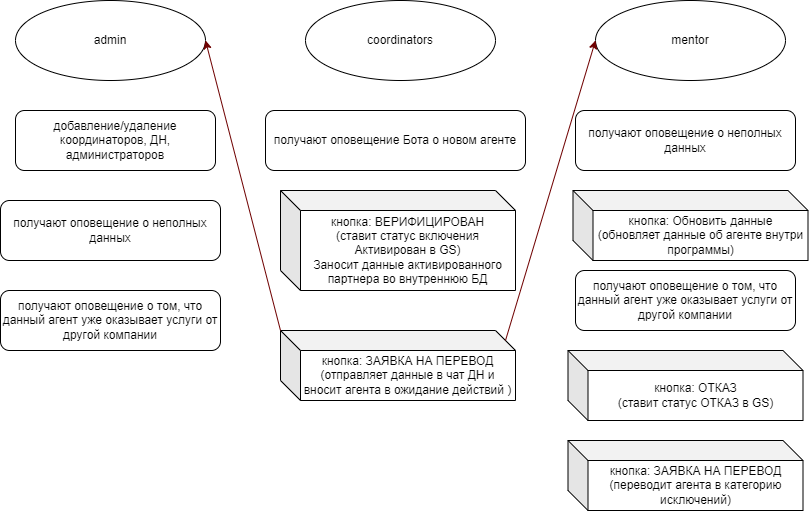

The diagram above was exported from draw.io. Its source (the exported page's mxGraphModel, read from the mxfile embedded in the PNG):
<mxGraphModel dx="418" dy="384" grid="1" gridSize="10" guides="1" tooltips="1" connect="1" arrows="1" fold="1" page="1" pageScale="1" pageWidth="850" pageHeight="1400" math="0" shadow="0">
  <root>
    <mxCell id="0" />
    <mxCell id="1" parent="0" />
    <mxCell id="2" value="admin" style="ellipse;whiteSpace=wrap;html=1;" parent="1" vertex="1">
      <mxGeometry x="40" y="10" width="190" height="80" as="geometry" />
    </mxCell>
    <mxCell id="3" value="coordinators" style="ellipse;whiteSpace=wrap;html=1;" parent="1" vertex="1">
      <mxGeometry x="330" y="10" width="190" height="80" as="geometry" />
    </mxCell>
    <mxCell id="4" value="mentor" style="ellipse;whiteSpace=wrap;html=1;" parent="1" vertex="1">
      <mxGeometry x="620" y="10" width="190" height="80" as="geometry" />
    </mxCell>
    <mxCell id="6" value="добавление/удаление координаторов, ДН, администраторов" style="rounded=1;whiteSpace=wrap;html=1;" parent="1" vertex="1">
      <mxGeometry x="40" y="120" width="200" height="60" as="geometry" />
    </mxCell>
    <mxCell id="7" value="получают оповещение Бота о новом агенте" style="rounded=1;whiteSpace=wrap;html=1;" parent="1" vertex="1">
      <mxGeometry x="290" y="120" width="260" height="60" as="geometry" />
    </mxCell>
    <mxCell id="8" value="получают оповещение о неполных данных" style="rounded=1;whiteSpace=wrap;html=1;" parent="1" vertex="1">
      <mxGeometry x="600" y="120" width="220" height="60" as="geometry" />
    </mxCell>
    <mxCell id="9" value="кнопка: ВЕРИФИЦИРОВАН&lt;br&gt;(ставит статус включения Активирован в GS)&lt;br&gt;Заносит данные активированного партнера во внутреннюю БД" style="shape=cube;whiteSpace=wrap;html=1;boundedLbl=1;backgroundOutline=1;darkOpacity=0.05;darkOpacity2=0.1;" parent="1" vertex="1">
      <mxGeometry x="305" y="200" width="235" height="100" as="geometry" />
    </mxCell>
    <mxCell id="10" value="кнопка: ОТКАЗ&lt;br&gt;(ставит статус ОТКАЗ в GS)" style="shape=cube;whiteSpace=wrap;html=1;boundedLbl=1;backgroundOutline=1;darkOpacity=0.05;darkOpacity2=0.1;" parent="1" vertex="1">
      <mxGeometry x="592.5" y="360" width="235" height="70" as="geometry" />
    </mxCell>
    <mxCell id="11" value="кнопка: ЗАЯВКА НА ПЕРЕВОД&lt;br&gt;(переводит агента в категорию исключений)" style="shape=cube;whiteSpace=wrap;html=1;boundedLbl=1;backgroundOutline=1;darkOpacity=0.05;darkOpacity2=0.1;" parent="1" vertex="1">
      <mxGeometry x="592.5" y="450" width="235" height="70" as="geometry" />
    </mxCell>
    <mxCell id="12" value="кнопка: Обновить данные&lt;br&gt;(обновляет данные об агенте внутри программы)" style="shape=cube;whiteSpace=wrap;html=1;boundedLbl=1;backgroundOutline=1;darkOpacity=0.05;darkOpacity2=0.1;" parent="1" vertex="1">
      <mxGeometry x="597.5" y="200" width="235" height="70" as="geometry" />
    </mxCell>
    <mxCell id="13" value="получают оповещение о том, что данный агент уже оказывает услуги от другой компании" style="rounded=1;whiteSpace=wrap;html=1;" parent="1" vertex="1">
      <mxGeometry x="600" y="280" width="220" height="60" as="geometry" />
    </mxCell>
    <mxCell id="14" value="кнопка: ЗАЯВКА НА ПЕРЕВОД&lt;br&gt;(отправляет данные в чат ДН и вносит агента в ожидание действий )" style="shape=cube;whiteSpace=wrap;html=1;boundedLbl=1;backgroundOutline=1;darkOpacity=0.05;darkOpacity2=0.1;" parent="1" vertex="1">
      <mxGeometry x="305" y="340" width="235" height="70" as="geometry" />
    </mxCell>
    <mxCell id="18" value="" style="endArrow=classic;html=1;fillColor=#a20025;strokeColor=#6F0000;exitX=0;exitY=0;exitDx=225;exitDy=10;exitPerimeter=0;entryX=0;entryY=0.5;entryDx=0;entryDy=0;" parent="1" source="14" target="4" edge="1">
      <mxGeometry width="50" height="50" relative="1" as="geometry">
        <mxPoint x="480" y="240" as="sourcePoint" />
        <mxPoint x="530" y="190" as="targetPoint" />
      </mxGeometry>
    </mxCell>
    <mxCell id="19" value="" style="endArrow=classic;html=1;fillColor=#a20025;strokeColor=#6F0000;exitX=0;exitY=0;exitDx=0;exitDy=0;exitPerimeter=0;entryX=1;entryY=0.5;entryDx=0;entryDy=0;" parent="1" source="14" target="2" edge="1">
      <mxGeometry width="50" height="50" relative="1" as="geometry">
        <mxPoint x="537.5" y="310" as="sourcePoint" />
        <mxPoint x="630" y="60" as="targetPoint" />
      </mxGeometry>
    </mxCell>
    <mxCell id="20" value="получают оповещение о неполных данных" style="rounded=1;whiteSpace=wrap;html=1;" parent="1" vertex="1">
      <mxGeometry x="25" y="210" width="220" height="60" as="geometry" />
    </mxCell>
    <mxCell id="22" value="получают оповещение о том, что данный агент уже оказывает услуги от другой компании" style="rounded=1;whiteSpace=wrap;html=1;" parent="1" vertex="1">
      <mxGeometry x="25" y="300" width="220" height="60" as="geometry" />
    </mxCell>
  </root>
</mxGraphModel>